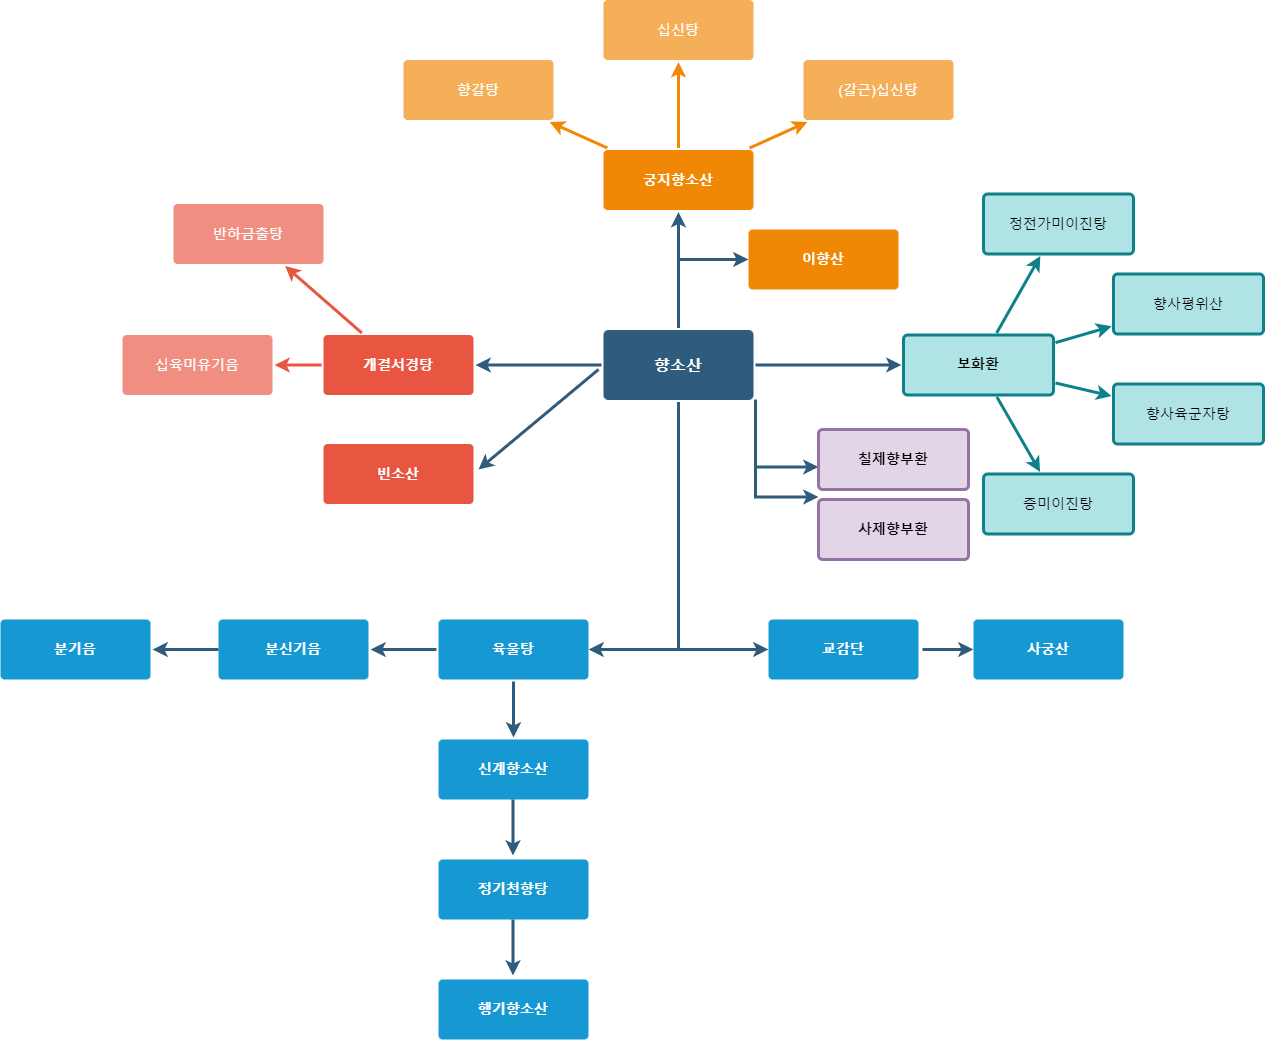

The diagram above was exported from draw.io. Its source (the exported page's mxGraphModel, read from the mxfile embedded in the PNG):
<mxGraphModel dx="2049" dy="484" grid="1" gridSize="10" guides="1" tooltips="1" connect="1" arrows="1" fold="1" page="1" pageScale="1" pageWidth="1169" pageHeight="827" background="none" math="0" shadow="0">
  <root>
    <mxCell id="0" />
    <mxCell id="1" parent="0" />
    <mxCell id="1745" value="" style="edgeStyle=none;rounded=0;jumpStyle=none;html=1;shadow=0;labelBackgroundColor=none;startArrow=none;startFill=0;endArrow=classic;endFill=1;jettySize=auto;orthogonalLoop=1;strokeColor=#2F5B7C;strokeWidth=3;fontFamily=Helvetica;fontSize=16;fontColor=#23445D;spacing=5;" parent="1" source="1749" target="1764" edge="1">
      <mxGeometry relative="1" as="geometry" />
    </mxCell>
    <mxCell id="1746" value="" style="edgeStyle=none;rounded=0;jumpStyle=none;html=1;shadow=0;labelBackgroundColor=none;startArrow=none;startFill=0;endArrow=classic;endFill=1;jettySize=auto;orthogonalLoop=1;strokeColor=#2F5B7C;strokeWidth=3;fontFamily=Helvetica;fontSize=16;fontColor=#23445D;spacing=5;" parent="1" source="1749" target="1771" edge="1">
      <mxGeometry relative="1" as="geometry" />
    </mxCell>
    <mxCell id="1747" value="" style="edgeStyle=orthogonalEdgeStyle;rounded=0;jumpStyle=none;html=1;shadow=0;labelBackgroundColor=none;startArrow=none;startFill=0;endArrow=classic;endFill=1;jettySize=auto;orthogonalLoop=1;strokeColor=#2F5B7C;strokeWidth=3;fontFamily=Helvetica;fontSize=16;fontColor=#23445D;spacing=5;" parent="1" source="1749" edge="1">
      <mxGeometry relative="1" as="geometry">
        <mxPoint x="480" y="700" as="targetPoint" />
        <Array as="points">
          <mxPoint x="570" y="700" />
        </Array>
      </mxGeometry>
    </mxCell>
    <mxCell id="1748" value="" style="edgeStyle=none;rounded=0;jumpStyle=none;html=1;shadow=0;labelBackgroundColor=none;startArrow=none;startFill=0;endArrow=classic;endFill=1;jettySize=auto;orthogonalLoop=1;strokeColor=#2F5B7C;strokeWidth=3;fontFamily=Helvetica;fontSize=16;fontColor=#23445D;spacing=5;" parent="1" source="1749" target="1753" edge="1">
      <mxGeometry relative="1" as="geometry" />
    </mxCell>
    <mxCell id="YyhQ3pqdT0kcsHYeuX12-1786" style="edgeStyle=orthogonalEdgeStyle;rounded=0;orthogonalLoop=1;jettySize=auto;html=1;exitX=1;exitY=1;exitDx=0;exitDy=0;" parent="1" source="1749" edge="1">
      <mxGeometry relative="1" as="geometry">
        <mxPoint x="647" y="453" as="targetPoint" />
      </mxGeometry>
    </mxCell>
    <mxCell id="1749" value="향소산" style="rounded=1;whiteSpace=wrap;html=1;shadow=0;labelBackgroundColor=none;strokeColor=none;strokeWidth=3;fillColor=#2F5B7C;fontFamily=Helvetica;fontSize=16;fontColor=#FFFFFF;align=center;fontStyle=1;spacing=5;arcSize=7;perimeterSpacing=2;" parent="1" vertex="1">
      <mxGeometry x="495" y="380.5" width="150" height="70" as="geometry" />
    </mxCell>
    <mxCell id="1750" value="" style="edgeStyle=none;rounded=1;jumpStyle=none;html=1;shadow=0;labelBackgroundColor=none;startArrow=none;startFill=0;jettySize=auto;orthogonalLoop=1;strokeColor=#E85642;strokeWidth=3;fontFamily=Helvetica;fontSize=14;fontColor=#FFFFFF;spacing=5;fontStyle=1;fillColor=#b0e3e6;" parent="1" source="1753" target="1756" edge="1">
      <mxGeometry relative="1" as="geometry" />
    </mxCell>
    <mxCell id="1751" value="" style="edgeStyle=none;rounded=1;jumpStyle=none;html=1;shadow=0;labelBackgroundColor=none;startArrow=none;startFill=0;jettySize=auto;orthogonalLoop=1;strokeColor=#E85642;strokeWidth=3;fontFamily=Helvetica;fontSize=14;fontColor=#FFFFFF;spacing=5;fontStyle=1;fillColor=#b0e3e6;" parent="1" source="1753" target="1755" edge="1">
      <mxGeometry relative="1" as="geometry" />
    </mxCell>
    <mxCell id="1753" value="개결서경탕" style="rounded=1;whiteSpace=wrap;html=1;shadow=0;labelBackgroundColor=none;strokeColor=none;strokeWidth=3;fillColor=#e85642;fontFamily=Helvetica;fontSize=14;fontColor=#FFFFFF;align=center;spacing=5;fontStyle=1;arcSize=7;perimeterSpacing=2;" parent="1" vertex="1">
      <mxGeometry x="215" y="385.5" width="150" height="60" as="geometry" />
    </mxCell>
    <mxCell id="1755" value="십육미유기음" style="rounded=1;whiteSpace=wrap;html=1;shadow=0;labelBackgroundColor=none;strokeColor=none;strokeWidth=3;fillColor=#f08e81;fontFamily=Helvetica;fontSize=14;fontColor=#FFFFFF;align=center;spacing=5;fontStyle=0;arcSize=7;perimeterSpacing=2;" parent="1" vertex="1">
      <mxGeometry x="14" y="385.5" width="150" height="60" as="geometry" />
    </mxCell>
    <mxCell id="1756" value="반하금출탕" style="rounded=1;whiteSpace=wrap;html=1;shadow=0;labelBackgroundColor=none;strokeColor=none;strokeWidth=3;fillColor=#f08e81;fontFamily=Helvetica;fontSize=14;fontColor=#FFFFFF;align=center;spacing=5;fontStyle=0;arcSize=7;perimeterSpacing=2;" parent="1" vertex="1">
      <mxGeometry x="65" y="254.5" width="150" height="60" as="geometry" />
    </mxCell>
    <mxCell id="1760" value="신계향소산" style="rounded=1;whiteSpace=wrap;html=1;shadow=0;labelBackgroundColor=none;strokeColor=none;strokeWidth=3;fillColor=#1699d3;fontFamily=Helvetica;fontSize=14;fontColor=#FFFFFF;align=center;spacing=5;fontStyle=1;arcSize=7;perimeterSpacing=2;" parent="1" vertex="1">
      <mxGeometry x="330" y="790" width="150" height="60" as="geometry" />
    </mxCell>
    <UserObject label="궁지향소산" link="data:page/id,l9Zhc4-M4ztDj5pqma0I" id="1764">
      <mxCell style="rounded=1;whiteSpace=wrap;html=1;shadow=0;labelBackgroundColor=none;strokeColor=none;strokeWidth=3;fillColor=#F08705;fontFamily=Helvetica;fontSize=14;fontColor=#FFFFFF;align=center;spacing=5;fontStyle=1;arcSize=7;perimeterSpacing=2;" parent="1" vertex="1">
        <mxGeometry x="495" y="200.5" width="150" height="60" as="geometry" />
      </mxCell>
    </UserObject>
    <mxCell id="1765" value="(갈근)십신탕" style="rounded=1;whiteSpace=wrap;html=1;shadow=0;labelBackgroundColor=none;strokeColor=none;strokeWidth=3;fillColor=#f5af58;fontFamily=Helvetica;fontSize=14;fontColor=#FFFFFF;align=center;spacing=5;arcSize=7;perimeterSpacing=2;" parent="1" vertex="1">
      <mxGeometry x="695" y="110.5" width="150" height="60" as="geometry" />
    </mxCell>
    <mxCell id="1766" value="" style="edgeStyle=none;rounded=0;jumpStyle=none;html=1;shadow=0;labelBackgroundColor=none;startArrow=none;startFill=0;endArrow=classic;endFill=1;jettySize=auto;orthogonalLoop=1;strokeColor=#F08705;strokeWidth=3;fontFamily=Helvetica;fontSize=14;fontColor=#FFFFFF;spacing=5;" parent="1" source="1764" target="1765" edge="1">
      <mxGeometry relative="1" as="geometry" />
    </mxCell>
    <mxCell id="1767" value="십신탕" style="rounded=1;whiteSpace=wrap;html=1;shadow=0;labelBackgroundColor=none;strokeColor=none;strokeWidth=3;fillColor=#f5af58;fontFamily=Helvetica;fontSize=14;fontColor=#FFFFFF;align=center;spacing=5;arcSize=7;perimeterSpacing=2;" parent="1" vertex="1">
      <mxGeometry x="495" y="50.5" width="150" height="60" as="geometry" />
    </mxCell>
    <mxCell id="1768" value="" style="edgeStyle=none;rounded=0;jumpStyle=none;html=1;shadow=0;labelBackgroundColor=none;startArrow=none;startFill=0;endArrow=classic;endFill=1;jettySize=auto;orthogonalLoop=1;strokeColor=#F08705;strokeWidth=3;fontFamily=Helvetica;fontSize=14;fontColor=#FFFFFF;spacing=5;" parent="1" source="1764" target="1767" edge="1">
      <mxGeometry relative="1" as="geometry" />
    </mxCell>
    <mxCell id="1769" value="향갈탕" style="rounded=1;whiteSpace=wrap;html=1;shadow=0;labelBackgroundColor=none;strokeColor=none;strokeWidth=3;fillColor=#f5af58;fontFamily=Helvetica;fontSize=14;fontColor=#FFFFFF;align=center;spacing=5;arcSize=7;perimeterSpacing=2;" parent="1" vertex="1">
      <mxGeometry x="295" y="110.5" width="150" height="60" as="geometry" />
    </mxCell>
    <mxCell id="1770" value="" style="edgeStyle=none;rounded=0;jumpStyle=none;html=1;shadow=0;labelBackgroundColor=none;startArrow=none;startFill=0;endArrow=classic;endFill=1;jettySize=auto;orthogonalLoop=1;strokeColor=#F08705;strokeWidth=3;fontFamily=Helvetica;fontSize=14;fontColor=#FFFFFF;spacing=5;" parent="1" source="1764" target="1769" edge="1">
      <mxGeometry relative="1" as="geometry" />
    </mxCell>
    <mxCell id="1771" value="보화환" style="rounded=1;whiteSpace=wrap;html=1;shadow=0;labelBackgroundColor=none;strokeColor=#0e8088;strokeWidth=3;fillColor=#b0e3e6;fontFamily=Helvetica;fontSize=14;align=center;spacing=5;fontStyle=1;arcSize=7;perimeterSpacing=2;" parent="1" vertex="1">
      <mxGeometry x="795" y="385.4999999999999" width="150" height="60" as="geometry" />
    </mxCell>
    <mxCell id="1772" value="증미이진탕" style="rounded=1;whiteSpace=wrap;html=1;shadow=0;labelBackgroundColor=none;strokeColor=#0e8088;strokeWidth=3;fillColor=#b0e3e6;fontFamily=Helvetica;fontSize=14;align=center;spacing=5;fontStyle=0;arcSize=7;perimeterSpacing=2;" parent="1" vertex="1">
      <mxGeometry x="875" y="524.5" width="150" height="60" as="geometry" />
    </mxCell>
    <mxCell id="1773" value="" style="edgeStyle=none;rounded=1;jumpStyle=none;html=1;shadow=0;labelBackgroundColor=none;startArrow=none;startFill=0;jettySize=auto;orthogonalLoop=1;strokeColor=#0e8088;strokeWidth=3;fontFamily=Helvetica;fontSize=14;fontColor=#FFFFFF;spacing=5;fontStyle=1;fillColor=#b0e3e6;" parent="1" source="1771" target="1772" edge="1">
      <mxGeometry relative="1" as="geometry" />
    </mxCell>
    <mxCell id="1774" value="향사육군자탕" style="rounded=1;whiteSpace=wrap;html=1;shadow=0;labelBackgroundColor=none;strokeColor=#0e8088;strokeWidth=3;fillColor=#b0e3e6;fontFamily=Helvetica;fontSize=14;align=center;spacing=5;fontStyle=0;arcSize=7;perimeterSpacing=2;" parent="1" vertex="1">
      <mxGeometry x="1005" y="434.5" width="150" height="60" as="geometry" />
    </mxCell>
    <mxCell id="1775" value="" style="edgeStyle=none;rounded=1;jumpStyle=none;html=1;shadow=0;labelBackgroundColor=none;startArrow=none;startFill=0;jettySize=auto;orthogonalLoop=1;strokeColor=#0e8088;strokeWidth=3;fontFamily=Helvetica;fontSize=14;fontColor=#FFFFFF;spacing=5;fontStyle=1;fillColor=#b0e3e6;" parent="1" source="1771" target="1774" edge="1">
      <mxGeometry relative="1" as="geometry" />
    </mxCell>
    <mxCell id="1776" value="향사평위산" style="rounded=1;whiteSpace=wrap;html=1;shadow=0;labelBackgroundColor=none;strokeColor=#0e8088;strokeWidth=3;fillColor=#b0e3e6;fontFamily=Helvetica;fontSize=14;align=center;spacing=5;fontStyle=0;arcSize=7;perimeterSpacing=2;" parent="1" vertex="1">
      <mxGeometry x="1005" y="324.5" width="150" height="60" as="geometry" />
    </mxCell>
    <mxCell id="1777" value="" style="edgeStyle=none;rounded=1;jumpStyle=none;html=1;shadow=0;labelBackgroundColor=none;startArrow=none;startFill=0;jettySize=auto;orthogonalLoop=1;strokeColor=#0e8088;strokeWidth=3;fontFamily=Helvetica;fontSize=14;fontColor=#FFFFFF;spacing=5;fontStyle=1;fillColor=#b0e3e6;" parent="1" source="1771" target="1776" edge="1">
      <mxGeometry relative="1" as="geometry" />
    </mxCell>
    <mxCell id="1778" value="정전가미이진탕" style="rounded=1;whiteSpace=wrap;html=1;shadow=0;labelBackgroundColor=none;strokeColor=#0e8088;strokeWidth=3;fillColor=#b0e3e6;fontFamily=Helvetica;fontSize=14;align=center;spacing=5;fontStyle=0;arcSize=7;perimeterSpacing=2;" parent="1" vertex="1">
      <mxGeometry x="875" y="244.5" width="150" height="60" as="geometry" />
    </mxCell>
    <mxCell id="1779" value="" style="edgeStyle=none;rounded=1;jumpStyle=none;html=1;shadow=0;labelBackgroundColor=none;startArrow=none;startFill=0;jettySize=auto;orthogonalLoop=1;strokeColor=#0e8088;strokeWidth=3;fontFamily=Helvetica;fontSize=14;fontColor=#FFFFFF;spacing=5;fontStyle=1;fillColor=#b0e3e6;" parent="1" source="1771" target="1778" edge="1">
      <mxGeometry relative="1" as="geometry" />
    </mxCell>
    <mxCell id="YyhQ3pqdT0kcsHYeuX12-1779" value="" style="edgeStyle=none;rounded=0;jumpStyle=none;html=1;shadow=0;labelBackgroundColor=none;startArrow=none;startFill=0;endArrow=classic;endFill=1;jettySize=auto;orthogonalLoop=1;strokeColor=#2F5B7C;strokeWidth=3;fontFamily=Helvetica;fontSize=16;fontColor=#23445D;spacing=5;" parent="1" edge="1">
      <mxGeometry relative="1" as="geometry">
        <mxPoint x="570" y="310" as="sourcePoint" />
        <mxPoint x="640" y="310" as="targetPoint" />
      </mxGeometry>
    </mxCell>
    <mxCell id="YyhQ3pqdT0kcsHYeuX12-1780" value="이향산" style="rounded=1;whiteSpace=wrap;html=1;shadow=0;labelBackgroundColor=none;strokeColor=none;strokeWidth=3;fillColor=#F08705;fontFamily=Helvetica;fontSize=14;fontColor=#FFFFFF;align=center;spacing=5;fontStyle=1;arcSize=7;perimeterSpacing=2;" parent="1" vertex="1">
      <mxGeometry x="640" y="280" width="150" height="60" as="geometry" />
    </mxCell>
    <mxCell id="YyhQ3pqdT0kcsHYeuX12-1781" value="" style="edgeStyle=none;rounded=0;jumpStyle=none;html=1;shadow=0;labelBackgroundColor=none;startArrow=none;startFill=0;endArrow=classic;endFill=1;jettySize=auto;orthogonalLoop=1;strokeColor=#2F5B7C;strokeWidth=3;fontFamily=Helvetica;fontSize=16;fontColor=#23445D;spacing=5;" parent="1" edge="1">
      <mxGeometry relative="1" as="geometry">
        <mxPoint x="490" y="420" as="sourcePoint" />
        <mxPoint x="370" y="520" as="targetPoint" />
      </mxGeometry>
    </mxCell>
    <mxCell id="YyhQ3pqdT0kcsHYeuX12-1782" value="빈소산" style="rounded=1;whiteSpace=wrap;html=1;shadow=0;labelBackgroundColor=none;strokeColor=none;strokeWidth=3;fillColor=#e85642;fontFamily=Helvetica;fontSize=14;fontColor=#FFFFFF;align=center;spacing=5;fontStyle=1;arcSize=7;perimeterSpacing=2;" parent="1" vertex="1">
      <mxGeometry x="215" y="494.5" width="150" height="60" as="geometry" />
    </mxCell>
    <mxCell id="YyhQ3pqdT0kcsHYeuX12-1787" value="" style="edgeStyle=none;rounded=0;jumpStyle=none;html=1;shadow=0;labelBackgroundColor=none;startArrow=none;startFill=0;endArrow=classic;endFill=1;jettySize=auto;orthogonalLoop=1;strokeColor=#2F5B7C;strokeWidth=3;fontFamily=Helvetica;fontSize=16;fontColor=#23445D;spacing=5;exitX=1;exitY=1;exitDx=0;exitDy=0;" parent="1" edge="1">
      <mxGeometry relative="1" as="geometry">
        <mxPoint x="646.9999999999998" y="449.9999999999999" as="sourcePoint" />
        <mxPoint x="710" y="517.5" as="targetPoint" />
        <Array as="points">
          <mxPoint x="647" y="517.5" />
        </Array>
      </mxGeometry>
    </mxCell>
    <mxCell id="YyhQ3pqdT0kcsHYeuX12-1788" value="칠제향부환" style="rounded=1;whiteSpace=wrap;html=1;shadow=0;labelBackgroundColor=none;strokeColor=#9673a6;strokeWidth=3;fillColor=#e1d5e7;fontFamily=Helvetica;fontSize=14;align=center;spacing=5;fontStyle=1;arcSize=7;perimeterSpacing=2;" parent="1" vertex="1">
      <mxGeometry x="710" y="480" width="150" height="60" as="geometry" />
    </mxCell>
    <mxCell id="YyhQ3pqdT0kcsHYeuX12-1789" value="" style="edgeStyle=none;rounded=0;jumpStyle=none;html=1;shadow=0;labelBackgroundColor=none;startArrow=none;startFill=0;endArrow=classic;endFill=1;jettySize=auto;orthogonalLoop=1;strokeColor=#2F5B7C;strokeWidth=3;fontFamily=Helvetica;fontSize=16;fontColor=#23445D;spacing=5;exitX=1;exitY=1;exitDx=0;exitDy=0;" parent="1" edge="1">
      <mxGeometry relative="1" as="geometry">
        <mxPoint x="646.9999999999998" y="479.9999999999999" as="sourcePoint" />
        <mxPoint x="710" y="547.5" as="targetPoint" />
        <Array as="points">
          <mxPoint x="647" y="547.5" />
        </Array>
      </mxGeometry>
    </mxCell>
    <mxCell id="YyhQ3pqdT0kcsHYeuX12-1790" value="사제향부환" style="rounded=1;whiteSpace=wrap;html=1;shadow=0;labelBackgroundColor=none;strokeColor=#9673a6;strokeWidth=3;fillColor=#e1d5e7;fontFamily=Helvetica;fontSize=14;align=center;spacing=5;fontStyle=1;arcSize=7;perimeterSpacing=2;" parent="1" vertex="1">
      <mxGeometry x="710" y="550" width="150" height="60" as="geometry" />
    </mxCell>
    <mxCell id="YyhQ3pqdT0kcsHYeuX12-1791" value="" style="edgeStyle=none;rounded=0;jumpStyle=none;html=1;shadow=0;labelBackgroundColor=none;startArrow=none;startFill=0;endArrow=classic;endFill=1;jettySize=auto;orthogonalLoop=1;strokeColor=#2F5B7C;strokeWidth=3;fontFamily=Helvetica;fontSize=14;fontColor=#FFFFFF;spacing=5;fillColor=#0050ef;" parent="1" edge="1">
      <mxGeometry relative="1" as="geometry">
        <mxPoint x="814" y="700" as="sourcePoint" />
        <mxPoint x="865" y="700" as="targetPoint" />
      </mxGeometry>
    </mxCell>
    <mxCell id="YyhQ3pqdT0kcsHYeuX12-1795" value="" style="edgeStyle=none;rounded=0;jumpStyle=none;html=1;shadow=0;labelBackgroundColor=none;startArrow=none;startFill=0;endArrow=classic;endFill=1;jettySize=auto;orthogonalLoop=1;strokeColor=#2F5B7C;strokeWidth=3;fontFamily=Helvetica;fontSize=14;fontColor=#FFFFFF;spacing=5;fillColor=#0050ef;" parent="1" edge="1">
      <mxGeometry relative="1" as="geometry">
        <mxPoint x="570" y="700" as="sourcePoint" />
        <mxPoint x="660" y="700" as="targetPoint" />
      </mxGeometry>
    </mxCell>
    <mxCell id="OjAoJ85oV5G4YP9V020X-1781" value="" style="edgeStyle=none;rounded=0;jumpStyle=none;html=1;shadow=0;labelBackgroundColor=none;startArrow=none;startFill=0;endArrow=classic;endFill=1;jettySize=auto;orthogonalLoop=1;strokeColor=#2F5B7C;strokeWidth=3;fontFamily=Helvetica;fontSize=14;fontColor=#FFFFFF;spacing=5;fillColor=#0050ef;entryX=0.5;entryY=0;entryDx=0;entryDy=0;exitX=0.5;exitY=1;exitDx=0;exitDy=0;" edge="1" parent="1" target="1760">
      <mxGeometry relative="1" as="geometry">
        <mxPoint x="405" y="732" as="sourcePoint" />
        <mxPoint x="480" y="740" as="targetPoint" />
      </mxGeometry>
    </mxCell>
    <mxCell id="OjAoJ85oV5G4YP9V020X-1782" value="" style="edgeStyle=none;rounded=0;jumpStyle=none;html=1;shadow=0;labelBackgroundColor=none;startArrow=none;startFill=0;endArrow=classic;endFill=1;jettySize=auto;orthogonalLoop=1;strokeColor=#2F5B7C;strokeWidth=3;fontFamily=Helvetica;fontSize=14;fontColor=#FFFFFF;spacing=5;fillColor=#0050ef;entryX=0.5;entryY=0;entryDx=0;entryDy=0;exitX=0.5;exitY=1;exitDx=0;exitDy=0;" edge="1" parent="1">
      <mxGeometry relative="1" as="geometry">
        <mxPoint x="404.5" y="850" as="sourcePoint" />
        <mxPoint x="404.5" y="906" as="targetPoint" />
      </mxGeometry>
    </mxCell>
    <mxCell id="OjAoJ85oV5G4YP9V020X-1783" value="육울탕" style="rounded=1;whiteSpace=wrap;html=1;shadow=0;labelBackgroundColor=none;strokeColor=none;strokeWidth=3;fillColor=#1699d3;fontFamily=Helvetica;fontSize=14;fontColor=#FFFFFF;align=center;spacing=5;fontStyle=1;arcSize=7;perimeterSpacing=2;" vertex="1" parent="1">
      <mxGeometry x="330" y="670" width="150" height="60" as="geometry" />
    </mxCell>
    <mxCell id="OjAoJ85oV5G4YP9V020X-1784" value="" style="edgeStyle=none;rounded=0;jumpStyle=none;html=1;shadow=0;labelBackgroundColor=none;startArrow=none;startFill=0;endArrow=classic;endFill=1;jettySize=auto;orthogonalLoop=1;strokeColor=#2F5B7C;strokeWidth=3;fontFamily=Helvetica;fontSize=14;fontColor=#FFFFFF;spacing=5;fillColor=#0050ef;entryX=0.5;entryY=0;entryDx=0;entryDy=0;exitX=0.5;exitY=1;exitDx=0;exitDy=0;" edge="1" parent="1">
      <mxGeometry relative="1" as="geometry">
        <mxPoint x="404.5" y="970" as="sourcePoint" />
        <mxPoint x="404.5" y="1026" as="targetPoint" />
      </mxGeometry>
    </mxCell>
    <mxCell id="OjAoJ85oV5G4YP9V020X-1785" value="행기향소산" style="rounded=1;whiteSpace=wrap;html=1;shadow=0;labelBackgroundColor=none;strokeColor=none;strokeWidth=3;fillColor=#1699d3;fontFamily=Helvetica;fontSize=14;fontColor=#FFFFFF;align=center;spacing=5;fontStyle=1;arcSize=7;perimeterSpacing=2;" vertex="1" parent="1">
      <mxGeometry x="330" y="1030" width="150" height="60" as="geometry" />
    </mxCell>
    <mxCell id="OjAoJ85oV5G4YP9V020X-1786" value="정기천향탕" style="rounded=1;whiteSpace=wrap;html=1;shadow=0;labelBackgroundColor=none;strokeColor=none;strokeWidth=3;fillColor=#1699d3;fontFamily=Helvetica;fontSize=14;fontColor=#FFFFFF;align=center;spacing=5;fontStyle=1;arcSize=7;perimeterSpacing=2;" vertex="1" parent="1">
      <mxGeometry x="330" y="910" width="150" height="60" as="geometry" />
    </mxCell>
    <mxCell id="OjAoJ85oV5G4YP9V020X-1788" value="교감단" style="rounded=1;whiteSpace=wrap;html=1;shadow=0;labelBackgroundColor=none;strokeColor=none;strokeWidth=3;fillColor=#1699d3;fontFamily=Helvetica;fontSize=14;fontColor=#FFFFFF;align=center;spacing=5;fontStyle=1;arcSize=7;perimeterSpacing=2;" vertex="1" parent="1">
      <mxGeometry x="660" y="670" width="150" height="60" as="geometry" />
    </mxCell>
    <mxCell id="OjAoJ85oV5G4YP9V020X-1789" value="사궁산" style="rounded=1;whiteSpace=wrap;html=1;shadow=0;labelBackgroundColor=none;strokeColor=none;strokeWidth=3;fillColor=#1699d3;fontFamily=Helvetica;fontSize=14;fontColor=#FFFFFF;align=center;spacing=5;fontStyle=1;arcSize=7;perimeterSpacing=2;" vertex="1" parent="1">
      <mxGeometry x="865" y="670" width="150" height="60" as="geometry" />
    </mxCell>
    <mxCell id="OjAoJ85oV5G4YP9V020X-1790" value="분신기음" style="rounded=1;whiteSpace=wrap;html=1;shadow=0;labelBackgroundColor=none;strokeColor=none;strokeWidth=3;fillColor=#1699d3;fontFamily=Helvetica;fontSize=14;fontColor=#FFFFFF;align=center;spacing=5;fontStyle=1;arcSize=7;perimeterSpacing=2;" vertex="1" parent="1">
      <mxGeometry x="110" y="670" width="150" height="60" as="geometry" />
    </mxCell>
    <mxCell id="OjAoJ85oV5G4YP9V020X-1791" value="" style="edgeStyle=none;rounded=0;jumpStyle=none;html=1;shadow=0;labelBackgroundColor=none;startArrow=none;startFill=0;endArrow=classic;endFill=1;jettySize=auto;orthogonalLoop=1;strokeColor=#2F5B7C;strokeWidth=3;fontFamily=Helvetica;fontSize=14;fontColor=#FFFFFF;spacing=5;fillColor=#0050ef;entryX=1;entryY=0.5;entryDx=0;entryDy=0;exitX=0;exitY=0.5;exitDx=0;exitDy=0;" edge="1" parent="1" source="OjAoJ85oV5G4YP9V020X-1783" target="OjAoJ85oV5G4YP9V020X-1790">
      <mxGeometry relative="1" as="geometry">
        <mxPoint x="295" y="670" as="sourcePoint" />
        <mxPoint x="295" y="726" as="targetPoint" />
      </mxGeometry>
    </mxCell>
    <mxCell id="OjAoJ85oV5G4YP9V020X-1792" value="분기음" style="rounded=1;whiteSpace=wrap;html=1;shadow=0;labelBackgroundColor=none;strokeColor=none;strokeWidth=3;fillColor=#1699d3;fontFamily=Helvetica;fontSize=14;fontColor=#FFFFFF;align=center;spacing=5;fontStyle=1;arcSize=7;perimeterSpacing=2;" vertex="1" parent="1">
      <mxGeometry x="-108" y="670" width="150" height="60" as="geometry" />
    </mxCell>
    <mxCell id="OjAoJ85oV5G4YP9V020X-1793" value="" style="edgeStyle=none;rounded=0;jumpStyle=none;html=1;shadow=0;labelBackgroundColor=none;startArrow=none;startFill=0;endArrow=classic;endFill=1;jettySize=auto;orthogonalLoop=1;strokeColor=#2F5B7C;strokeWidth=3;fontFamily=Helvetica;fontSize=14;fontColor=#FFFFFF;spacing=5;fillColor=#0050ef;entryX=1;entryY=0.5;entryDx=0;entryDy=0;exitX=0;exitY=0.5;exitDx=0;exitDy=0;" edge="1" parent="1" target="OjAoJ85oV5G4YP9V020X-1792">
      <mxGeometry relative="1" as="geometry">
        <mxPoint x="110" y="700" as="sourcePoint" />
        <mxPoint x="77" y="726" as="targetPoint" />
      </mxGeometry>
    </mxCell>
  </root>
</mxGraphModel>